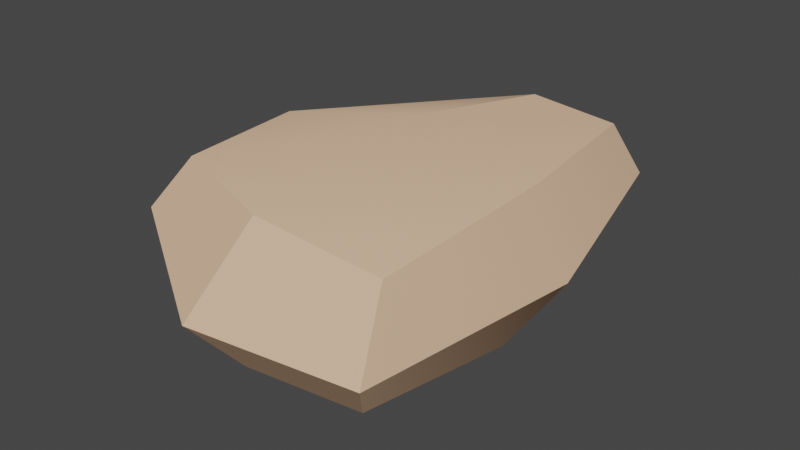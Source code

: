 # Source: kaya.blend  (saved by Blender 3.6.13; exported with 4.5.12 LTS)
import bpy
from mathutils import Matrix  # noqa: F401  (used for matrix-valued properties, if any)

bpy.ops.wm.read_factory_settings(use_empty=True)
scene = bpy.context.scene
scene.name = 'Scene'

# ---- collections
col_collection = bpy.data.collections.new('Collection'); scene.collection.children.link(col_collection)

# ---- materials (node trees are filled in below, after node groups)
mat_material_001 = bpy.data.materials.new('Material.001')
mat_material_001.use_transparent_shadow = False
mat_material_001.diffuse_color = (0.7325, 0.4757, 0.312, 1.0)

# ---- node groups
ng_auto_smooth = bpy.data.node_groups.new('Auto Smooth', 'GeometryNodeTree')
_s = ng_auto_smooth.interface.new_socket(name='Geometry', in_out='OUTPUT', socket_type='NodeSocketGeometry')
_s = ng_auto_smooth.interface.new_socket(name='Geometry', in_out='INPUT', socket_type='NodeSocketGeometry')
_s = ng_auto_smooth.interface.new_socket(name='Angle', in_out='INPUT', socket_type='NodeSocketFloat')
_s.subtype = 'ANGLE'
_s.min_value = 0.0
_s.max_value = 3.142
ng_auto_smooth.is_modifier = True
_N = ng_auto_smooth.nodes; _L = ng_auto_smooth.links
n0 = _N.new('NodeGroupOutput'); n0.name = 'Group Output'; n0.location = (480, -100)
n1 = _N.new('NodeGroupInput'); n1.name = 'Group Input'; n1.location = (-420, -300)
n2 = _N.new('NodeGroupInput'); n2.name = 'Group Input.001'; n2.location = (-60, -100)
n3 = _N.new('GeometryNodeSetShadeSmooth'); n3.name = 'Set Shade Smooth'; n3.location = (120, -100)
n3.domain = 'EDGE'
n4 = _N.new('GeometryNodeSetShadeSmooth'); n4.name = 'Set Shade Smooth.001'; n4.location = (300, -100)
n5 = _N.new('GeometryNodeInputMeshEdgeAngle'); n5.name = 'Edge Angle'; n5.location = (-420, -220)
n6 = _N.new('GeometryNodeInputEdgeSmooth'); n6.name = 'Is Edge Smooth'; n6.location = (-60, -160)
n7 = _N.new('GeometryNodeInputShadeSmooth'); n7.name = 'Is Face Smooth'; n7.location = (-240, -340)
n8 = _N.new('FunctionNodeBooleanMath'); n8.name = 'Boolean Math'; n8.location = (-60, -220)
n9 = _N.new('FunctionNodeCompare'); n9.name = 'Compare'; n9.location = (-240, -180)
n9.operation = 'LESS_EQUAL'
_L.new(n5.outputs[0], n9.inputs[0])
_L.new(n4.outputs[0], n0.inputs[0])
_L.new(n1.outputs[1], n9.inputs[1])
_L.new(n9.outputs[0], n8.inputs[0])
_L.new(n7.outputs[0], n8.inputs[1])
_L.new(n2.outputs[0], n3.inputs[0])
_L.new(n6.outputs[0], n3.inputs[1])
_L.new(n3.outputs[0], n4.inputs[0])
_L.new(n8.outputs[0], n3.inputs[2])
n0.is_active_output = True

# ---- material node trees

# ---- world
world_world = bpy.data.worlds.new('World'); scene.world = world_world
world_world.use_nodes = True; world_world.node_tree.nodes.clear()
_N = world_world.node_tree.nodes; _L = world_world.node_tree.links
n0 = _N.new('ShaderNodeOutputWorld'); n0.name = 'World Output'; n0.location = (300, 300)
n1 = _N.new('ShaderNodeBackground'); n1.name = 'Background'; n1.location = (10, 300)
n1.inputs[0].default_value = (0.05088, 0.05088, 0.05088, 1.0)
_L.new(n1.outputs[0], n0.inputs[0])
n0.is_active_output = True
world_world.color = (0.05088, 0.05088, 0.05088)
world_world.use_sun_shadow = False
world_world.sun_shadow_jitter_overblur = 0.0

# ---- meshes
me_cube_006 = bpy.data.meshes.new('Cube.006')
me_cube_006.from_pydata([(-3.066, -2.553, -0.7074), (-2.629, -2.859, 2.229), (-3.072, 1.649, -3.055), (-0.6796, -0.2159, 0.6432), (1.453, -4.229, -2.872), (2.279, -4.686, -0.4354), (2.113, 3.661, -1.509), (0.6813, 6.277, 1.296)], [], [(0, 1, 3, 2), (2, 3, 7, 6), (6, 7, 5, 4), (4, 5, 1, 0), (2, 6, 4, 0), (7, 3, 1, 5)])
me_cube_006.polygons.foreach_set('use_smooth', [True] * 6)
_uv = me_cube_006.uv_layers.new(name='UVMap')
_uv.uv.foreach_set('vector', [0.375, 0.0, 0.625, 0.0, 0.625, 0.25, 0.375, 0.25, 0.375, 0.25, 0.625, 0.25, 0.625, 0.5, 0.375, 0.5, 0.375, 0.5, 0.625, 0.5, 0.625, 0.75, 0.375, 0.75, 0.375, 0.75, 0.625, 0.75, 0.625, 1.0, 0.375, 1.0, 0.125, 0.5, 0.375, 0.5, 0.375, 0.75, 0.125, 0.75, 0.625, 0.5, 0.875, 0.5, 0.875, 0.75, 0.625, 0.75])
me_cube_006.materials.append(mat_material_001)
me_cube_006.update()

# ---- objects
ob_cube = bpy.data.objects.new('Cube', me_cube_006)

# ---- transforms, parenting, visibility, modifiers, constraints
ob_cube.location = (1.179, 0.03266, 4.49)
ob_cube.scale = (9.137, 9.137, 9.137)
_m = ob_cube.modifiers.new('Subdivision', 'SUBSURF')
_m.render_levels = 1
_m = ob_cube.modifiers.new('Auto Smooth', 'NODES')
_m.node_group = ng_auto_smooth
_gi = [s.identifier for s in ng_auto_smooth.interface.items_tree if s.item_type == 'SOCKET' and s.in_out == 'INPUT']
_m[_gi[1]] = 0.5236  # Angle

# ---- collection membership
col_collection.objects.link(ob_cube)

# ---- scene / render settings (as saved in the file)
scene.frame_start = 1; scene.frame_end = 250; scene.frame_set(1)
scene.render.engine = 'BLENDER_EEVEE_NEXT'
scene.cycles.sampling_pattern = 'TABULATED_SOBOL'
scene.view_settings.view_transform = 'Filmic'
bpy.context.view_layer.update()

# ---- added for rendering (the .blend has no active camera and no usable light): camera, sun
cam_auto = bpy.data.cameras.new('AutoCamera')
cam_auto.lens = 50.0
cam_auto.sensor_width = 36.0
cam_auto.clip_end = 1018.01
ob_auto_camera = bpy.data.objects.new('AutoCamera', cam_auto)
scene.collection.objects.link(ob_auto_camera)
ob_auto_camera.location = (55.8514, -72.7214, 45.8588)
ob_auto_camera.rotation_euler = (1.09748, -7.21219e-08, 0.694738)
scene.camera = ob_auto_camera
light_auto_sun = bpy.data.lights.new('AutoSun', 'SUN')
light_auto_sun.energy = 3.0
light_auto_sun.angle = 0.0523599
ob_auto_sun = bpy.data.objects.new('AutoSun', light_auto_sun)
scene.collection.objects.link(ob_auto_sun)
ob_auto_sun.rotation_euler = (0.872665, 0.174533, 0.523599)
bpy.context.view_layer.update()
